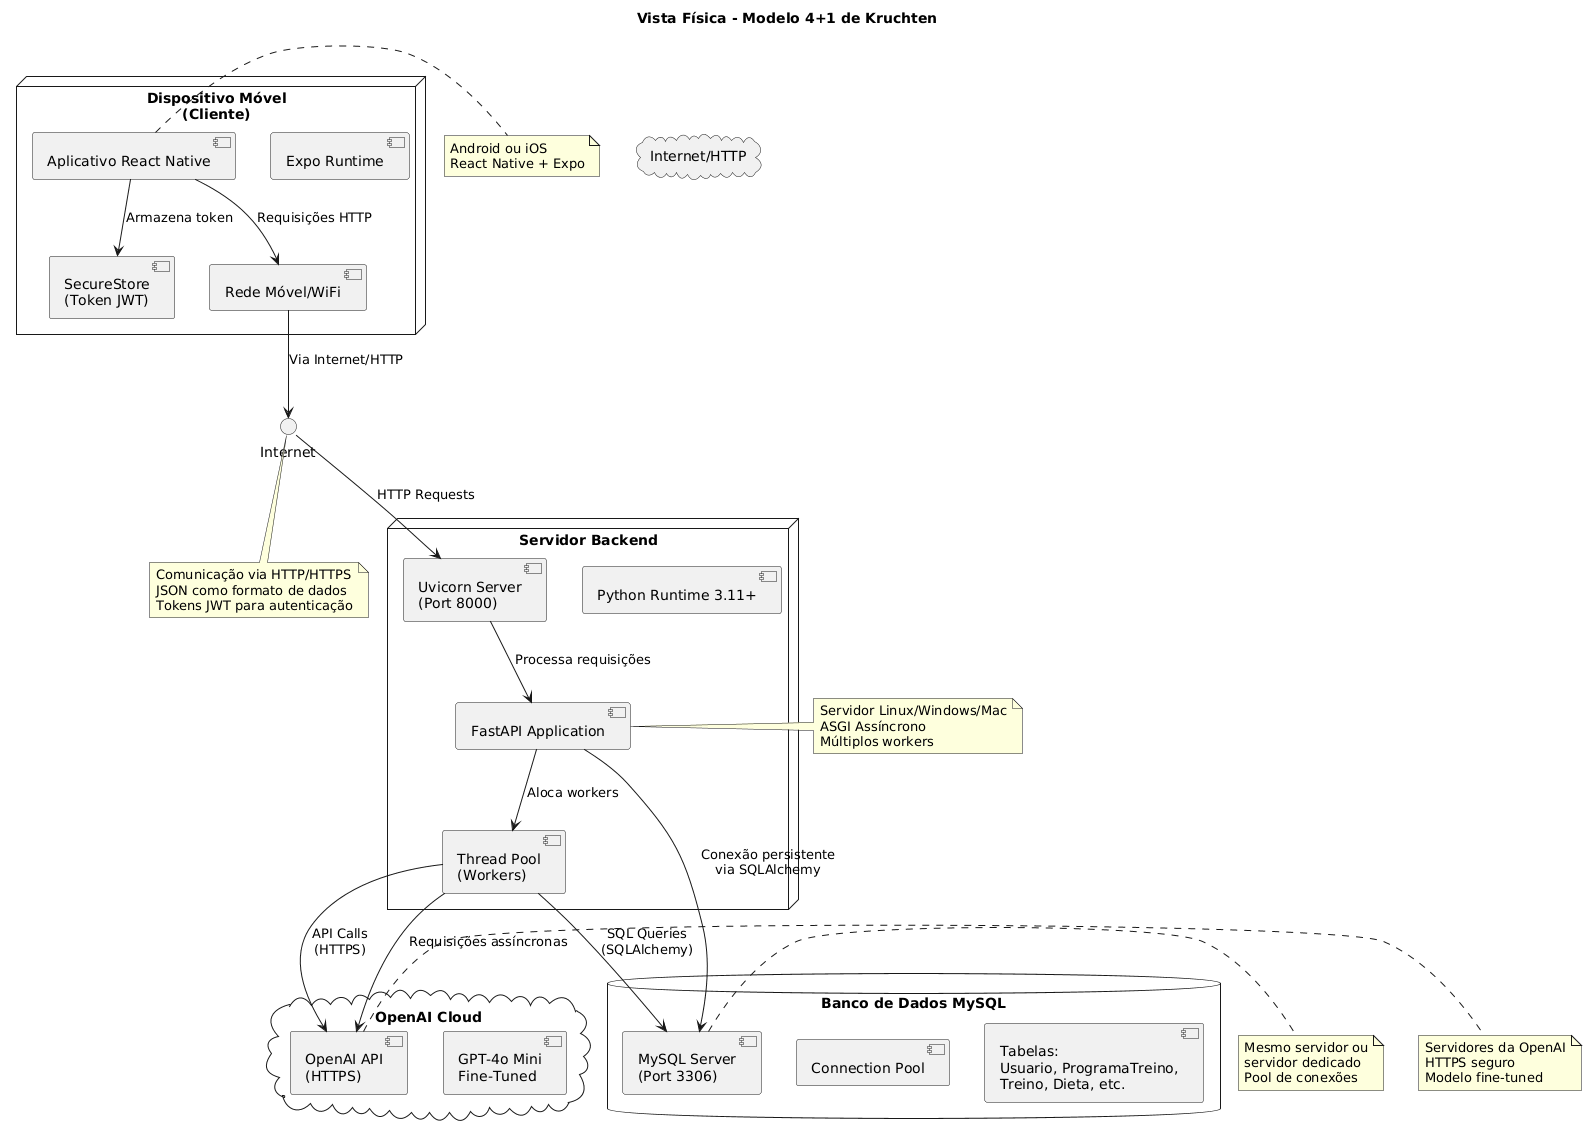

The diagram above was rendered by PlantUML. Its source (embedded in the PNG):
@startuml
title Vista Física - Modelo 4+1 de Kruchten

node "Dispositivo Móvel\n(Cliente)" {
    [Aplicativo React Native] as App
    [Expo Runtime] as Expo
    [SecureStore\n(Token JWT)] as LocalStorage
    [Rede Móvel/WiFi] as Network
}

cloud "Internet/HTTP" {
}

node "Servidor Backend" {
    [FastAPI Application] as FastAPI
    [Uvicorn Server\n(Port 8000)] as Uvicorn
    [Python Runtime 3.11+] as Python
    [Thread Pool\n(Workers)] as Workers
}

database "Banco de Dados MySQL" {
    [MySQL Server\n(Port 3306)] as MySQL
    [Connection Pool] as ConnPool
    [Tabelas:\nUsuario, ProgramaTreino,\nTreino, Dieta, etc.] as Tables
}

cloud "OpenAI Cloud" {
    [OpenAI API\n(HTTPS)] as OpenAIAPI
    [GPT-4o Mini\nFine-Tuned] as GPTModel
}

' Conexões físicas
App --> Network : Requisições HTTP
Network --> Internet : Via Internet/HTTP
Internet --> Uvicorn : HTTP Requests
Uvicorn --> FastAPI : Processa requisições
FastAPI --> Workers : Aloca workers
Workers --> MySQL : SQL Queries\n(SQLAlchemy)
Workers --> OpenAIAPI : API Calls\n(HTTPS)

' Armazenamento local
App --> LocalStorage : Armazena token

' Conexão banco
FastAPI --> MySQL : Conexão persistente\nvia SQLAlchemy

' Conexão IA
Workers --> OpenAIAPI : Requisições assíncronas

note right of App
  Android ou iOS
  React Native + Expo
end note

note right of FastAPI
  Servidor Linux/Windows/Mac
  ASGI Assíncrono
  Múltiplos workers
end note

note right of MySQL
  Mesmo servidor ou
  servidor dedicado
  Pool de conexões
end note

note right of OpenAIAPI
  Servidores da OpenAI
  HTTPS seguro
  Modelo fine-tuned
end note

note bottom of Internet
  Comunicação via HTTP/HTTPS
  JSON como formato de dados
  Tokens JWT para autenticação
end note
@enduml